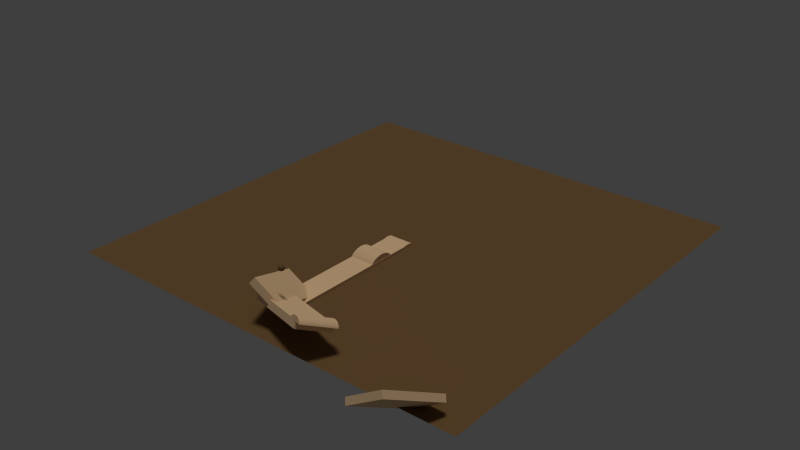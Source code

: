 # Source: testScene.blend  (saved by Blender 2.78.0; exported with 4.5.12 LTS)
import bpy
from mathutils import Matrix  # noqa: F401  (used for matrix-valued properties, if any)

bpy.ops.wm.read_factory_settings(use_empty=True)
scene = bpy.context.scene
scene.name = 'Scene'

# ---- collections
col_collection_1 = bpy.data.collections.new('Collection 1'); scene.collection.children.link(col_collection_1)

# ---- materials (node trees are filled in below, after node groups)
mat_material_005 = bpy.data.materials.new('Material.005')
mat_material_005.alpha_threshold = 0.0
mat_material_005.use_transparent_shadow = False
mat_material_005.preview_render_type = 'FLAT'
mat_material_005.diffuse_color = (0.1981, 0.1119, 0.04519, 1.0)
mat_material_005.roughness = 0.5
mat_material = bpy.data.materials.new('Material')
mat_material.alpha_threshold = 0.0
mat_material.use_transparent_shadow = False
mat_material.diffuse_color = (0.9301, 0.628, 0.357, 1.0)
mat_material.roughness = 0.5

# ---- material node trees

# ---- world
world_world = bpy.data.worlds.new('World'); scene.world = world_world
world_world.use_sun_shadow = False
world_world.sun_shadow_jitter_overblur = 0.0
world_world.cycles.sampling_method = 'MANUAL'

# ---- lights
light_sun = bpy.data.lights.new('Sun', 'SUN')
light_sun.transmission_factor = 0.0
light_sun.angle = 0.1993
light_sun.energy = 1.0
light_sun.shadow_buffer_clip_start = 0.5
light_sun.shadow_soft_size = 0.1
light_sun.shadow_cascade_max_distance = 1000.0

# ---- meshes
me_sphere = bpy.data.meshes.new('Sphere')
me_sphere.from_pydata([(0.0, -6.652e-08, -0.2041), (0.00777, 0.03906, 0.2002), (0.01524, 0.07662, 0.1886), (0.02213, 0.1112, 0.1697), (0.02816, 0.1416, 0.1443), (0.03311, 0.1665, 0.1134), (0.03679, 0.185, 0.07812), (0.03906, 0.1964, 0.03983), (0.03983, 0.2002, 1.541e-08), (0.03906, 0.1964, -0.03983), (0.03679, 0.185, -0.07812), (0.03311, 0.1665, -0.1134), (0.02816, 0.1416, -0.1443), (0.02213, 0.1112, -0.1697), (0.01524, 0.07662, -0.1886), (0.00777, 0.03906, -0.2002), (0.01524, 0.03679, 0.2002), (0.0299, 0.07217, 0.1886), (0.0434, 0.1048, 0.1697), (0.05524, 0.1334, 0.1443), (0.06496, 0.1568, 0.1134), (0.07217, 0.1742, 0.07812), (0.07662, 0.185, 0.03983), (0.07812, 0.1886, 1.541e-08), (0.07662, 0.185, -0.03983), (0.07217, 0.1742, -0.07812), (0.06496, 0.1568, -0.1134), (0.05524, 0.1334, -0.1443), (0.0434, 0.1048, -0.1697), (0.0299, 0.07217, -0.1886), (0.01524, 0.03679, -0.2002), (0.02213, 0.03311, 0.2002), (0.0434, 0.06496, 0.1886), (0.06301, 0.0943, 0.1697), (0.0802, 0.12, 0.1443), (0.0943, 0.1411, 0.1134), (0.1048, 0.1568, 0.07812), (0.1112, 0.1665, 0.03983), (0.1134, 0.1697, 1.541e-08), (0.1112, 0.1665, -0.03983), (0.1048, 0.1568, -0.07812), (0.0943, 0.1411, -0.1134), (0.0802, 0.12, -0.1443), (0.06301, 0.0943, -0.1697), (0.0434, 0.06496, -0.1886), (0.02213, 0.03311, -0.2002), (0.02816, 0.02816, 0.2002), (0.05524, 0.05524, 0.1886), (0.0802, 0.0802, 0.1697), (0.1021, 0.1021, 0.1443), (0.12, 0.12, 0.1134), (0.1334, 0.1334, 0.07812), (0.1416, 0.1416, 0.03983), (0.1443, 0.1443, 1.541e-08), (0.1416, 0.1416, -0.03983), (0.1334, 0.1334, -0.07812), (0.12, 0.12, -0.1134), (0.1021, 0.1021, -0.1443), (0.0802, 0.0802, -0.1697), (0.05524, 0.05524, -0.1886), (0.02816, 0.02816, -0.2002), (0.03311, 0.02213, 0.2002), (0.06496, 0.0434, 0.1886), (0.0943, 0.06301, 0.1697), (0.12, 0.0802, 0.1443), (0.1411, 0.0943, 0.1134), (0.1568, 0.1048, 0.07812), (0.1665, 0.1112, 0.03983), (0.1697, 0.1134, 1.541e-08), (0.1665, 0.1112, -0.03983), (0.1568, 0.1048, -0.07812), (0.1411, 0.0943, -0.1134), (0.12, 0.0802, -0.1443), (0.0943, 0.06301, -0.1697), (0.06496, 0.0434, -0.1886), (0.03311, 0.02213, -0.2002), (0.03679, 0.01524, 0.2002), (0.07218, 0.0299, 0.1886), (0.1048, 0.0434, 0.1697), (0.1334, 0.05524, 0.1443), (0.1568, 0.06496, 0.1134), (0.1742, 0.07217, 0.07812), (0.185, 0.07662, 0.03983), (0.1886, 0.07812, 1.541e-08), (0.185, 0.07662, -0.03983), (0.1742, 0.07217, -0.07812), (0.1568, 0.06496, -0.1134), (0.1334, 0.05524, -0.1443), (0.1048, 0.0434, -0.1697), (0.07217, 0.0299, -0.1886), (0.03679, 0.01524, -0.2002), (0.03906, 0.00777, 0.2002), (0.07662, 0.01524, 0.1886), (0.1112, 0.02213, 0.1697), (0.1416, 0.02816, 0.1443), (0.1665, 0.03311, 0.1134), (0.185, 0.03679, 0.07812), (0.1964, 0.03906, 0.03983), (0.2002, 0.03983, 1.541e-08), (0.1964, 0.03906, -0.03983), (0.185, 0.03679, -0.07812), (0.1665, 0.03311, -0.1134), (0.1416, 0.02816, -0.1443), (0.1112, 0.02213, -0.1697), (0.07662, 0.01524, -0.1886), (0.03906, 0.00777, -0.2002), (0.03983, -6.668e-08, 0.2002), (0.07812, -6.516e-08, 0.1886), (0.1134, -6.364e-08, 0.1697), (0.1443, -6.516e-08, 0.1443), (0.1697, -6.82e-08, 0.1134), (0.1886, -5.603e-08, 0.07812), (0.2002, -8.037e-08, 0.03983), (0.2041, -7.733e-08, 1.541e-08), (0.2002, -8.037e-08, -0.03983), (0.1886, -4.691e-08, -0.07812), (0.1697, -6.82e-08, -0.1134), (0.1443, -6.516e-08, -0.1443), (0.1134, -6.972e-08, -0.1697), (0.07812, -6.212e-08, -0.1886), (0.03983, -6.288e-08, -0.2002), (0.03906, -0.00777, 0.2002), (0.07662, -0.01524, 0.1886), (0.1112, -0.02213, 0.1697), (0.1416, -0.02816, 0.1443), (0.1665, -0.03311, 0.1134), (0.185, -0.03679, 0.07812), (0.1964, -0.03906, 0.03983), (0.2002, -0.03983, 1.541e-08), (0.1964, -0.03906, -0.03983), (0.185, -0.03679, -0.07812), (0.1665, -0.03311, -0.1134), (0.1416, -0.02816, -0.1443), (0.1112, -0.02213, -0.1697), (0.07662, -0.01524, -0.1886), (0.03906, -0.00777, -0.2002), (0.03679, -0.01524, 0.2002), (0.07218, -0.0299, 0.1886), (0.1048, -0.0434, 0.1697), (0.1334, -0.05524, 0.1443), (0.1568, -0.06496, 0.1134), (0.1742, -0.07218, 0.07812), (0.185, -0.07662, 0.03983), (0.1886, -0.07812, 1.541e-08), (0.185, -0.07662, -0.03983), (0.1742, -0.07218, -0.07812), (0.1568, -0.06496, -0.1134), (0.1334, -0.05524, -0.1443), (0.1048, -0.0434, -0.1697), (0.07217, -0.0299, -0.1886), (0.03679, -0.01524, -0.2002), (0.03311, -0.02213, 0.2002), (0.06496, -0.0434, 0.1886), (0.0943, -0.06301, 0.1697), (0.12, -0.0802, 0.1443), (0.1411, -0.0943, 0.1134), (0.1568, -0.1048, 0.07812), (0.1665, -0.1112, 0.03983), (0.1697, -0.1134, 1.541e-08), (0.1665, -0.1112, -0.03983), (0.1568, -0.1048, -0.07812), (0.1411, -0.0943, -0.1134), (0.12, -0.0802, -0.1443), (0.0943, -0.06301, -0.1697), (0.06496, -0.0434, -0.1886), (0.03311, -0.02213, -0.2002), (0.02816, -0.02816, 0.2002), (0.05524, -0.05524, 0.1886), (0.0802, -0.0802, 0.1697), (0.1021, -0.1021, 0.1443), (0.12, -0.12, 0.1134), (0.1334, -0.1334, 0.07812), (0.1416, -0.1416, 0.03983), (0.1443, -0.1444, 1.541e-08), (0.1416, -0.1416, -0.03983), (0.1334, -0.1334, -0.07812), (0.12, -0.12, -0.1134), (0.1021, -0.1021, -0.1443), (0.0802, -0.0802, -0.1697), (0.05524, -0.05524, -0.1886), (0.02816, -0.02816, -0.2002), (0.02213, -0.03311, 0.2002), (0.0434, -0.06496, 0.1886), (0.06301, -0.0943, 0.1697), (0.0802, -0.12, 0.1443), (0.0943, -0.1411, 0.1134), (0.1048, -0.1568, 0.07812), (0.1112, -0.1665, 0.03983), (0.1134, -0.1697, 1.541e-08), (0.1112, -0.1665, -0.03983), (0.1048, -0.1568, -0.07812), (0.0943, -0.1411, -0.1134), (0.0802, -0.12, -0.1443), (0.06301, -0.0943, -0.1697), (0.0434, -0.06496, -0.1886), (0.02213, -0.03311, -0.2002), (0.01524, -0.03679, 0.2002), (0.0299, -0.07218, 0.1886), (0.0434, -0.1048, 0.1697), (0.05524, -0.1334, 0.1443), (0.06496, -0.1568, 0.1134), (0.07217, -0.1742, 0.07812), (0.07662, -0.185, 0.03983), (0.07812, -0.1886, 1.541e-08), (0.07662, -0.185, -0.03983), (0.07217, -0.1742, -0.07812), (0.06496, -0.1568, -0.1134), (0.05524, -0.1334, -0.1443), (0.0434, -0.1048, -0.1697), (0.0299, -0.07218, -0.1886), (0.01524, -0.03679, -0.2002), (0.00777, -0.03906, 0.2002), (0.01524, -0.07662, 0.1886), (0.02213, -0.1112, 0.1697), (0.02816, -0.1416, 0.1443), (0.03311, -0.1665, 0.1134), (0.03679, -0.185, 0.07812), (0.03906, -0.1964, 0.03983), (0.03983, -0.2002, 1.541e-08), (0.03906, -0.1964, -0.03983), (0.03679, -0.185, -0.07812), (0.03311, -0.1665, -0.1134), (0.02816, -0.1416, -0.1443), (0.02213, -0.1112, -0.1697), (0.01524, -0.07662, -0.1886), (0.00777, -0.03906, -0.2002), (-1.472e-09, -0.03983, 0.2002), (8.414e-09, -0.07812, 0.1886), (5.372e-09, -0.1134, 0.1697), (-5.275e-09, -0.1443, 0.1443), (-1.744e-08, -0.1697, 0.1134), (1.298e-08, -0.1886, 0.07812), (-1.744e-08, -0.2002, 0.03983), (-2.048e-08, -0.2041, 1.541e-08), (-1.744e-08, -0.2002, -0.03983), (1.298e-08, -0.1886, -0.07812), (-1.744e-08, -0.1697, -0.1134), (-5.275e-09, -0.1443, -0.1443), (-2.233e-09, -0.1134, -0.1697), (8.092e-10, -0.07812, -0.1886), (8.092e-10, -0.03983, -0.2002), (-0.00777, -0.03906, 0.2002), (-0.01524, -0.07662, 0.1886), (-0.02213, -0.1112, 0.1697), (-0.02816, -0.1416, 0.1443), (-0.03311, -0.1665, 0.1134), (-0.03679, -0.185, 0.07812), (-0.03906, -0.1964, 0.03983), (-0.03983, -0.2002, 1.541e-08), (-0.03906, -0.1964, -0.03983), (-0.03679, -0.185, -0.07812), (-0.03311, -0.1665, -0.1134), (-0.02816, -0.1416, -0.1443), (-0.02213, -0.1112, -0.1697), (-0.01524, -0.07662, -0.1886), (-0.00777, -0.03906, -0.2002), (-2.546e-08, -1.28e-07, 0.2041), (-0.01524, -0.03679, 0.2002), (-0.0299, -0.07218, 0.1886), (-0.0434, -0.1048, 0.1697), (-0.05524, -0.1334, 0.1443), (-0.06496, -0.1568, 0.1134), (-0.07217, -0.1742, 0.07812), (-0.07662, -0.185, 0.03983), (-0.07812, -0.1886, 1.541e-08), (-0.07662, -0.185, -0.03983), (-0.07217, -0.1742, -0.07812), (-0.06496, -0.1568, -0.1134), (-0.05524, -0.1334, -0.1443), (-0.0434, -0.1048, -0.1697), (-0.0299, -0.07218, -0.1886), (-0.01524, -0.03679, -0.2002), (-0.02213, -0.03311, 0.2002), (-0.0434, -0.06496, 0.1886), (-0.06301, -0.0943, 0.1697), (-0.0802, -0.12, 0.1443), (-0.0943, -0.1411, 0.1134), (-0.1048, -0.1568, 0.07812), (-0.1112, -0.1665, 0.03983), (-0.1134, -0.1697, 1.541e-08), (-0.1112, -0.1665, -0.03983), (-0.1048, -0.1568, -0.07812), (-0.0943, -0.1411, -0.1134), (-0.0802, -0.12, -0.1443), (-0.06301, -0.0943, -0.1697), (-0.0434, -0.06496, -0.1886), (-0.02213, -0.03311, -0.2002), (-0.02816, -0.02816, 0.2002), (-0.05524, -0.05524, 0.1886), (-0.0802, -0.0802, 0.1697), (-0.1021, -0.1021, 0.1443), (-0.12, -0.12, 0.1134), (-0.1334, -0.1334, 0.07812), (-0.1416, -0.1416, 0.03983), (-0.1443, -0.1443, 1.541e-08), (-0.1416, -0.1416, -0.03983), (-0.1334, -0.1334, -0.07812), (-0.12, -0.12, -0.1134), (-0.1021, -0.1021, -0.1443), (-0.0802, -0.0802, -0.1697), (-0.05524, -0.05524, -0.1886), (-0.02816, -0.02816, -0.2002), (-0.03311, -0.02213, 0.2002), (-0.06496, -0.0434, 0.1886), (-0.0943, -0.06301, 0.1697), (-0.12, -0.0802, 0.1443), (-0.1411, -0.0943, 0.1134), (-0.1568, -0.1048, 0.07812), (-0.1665, -0.1112, 0.03983), (-0.1697, -0.1134, 1.541e-08), (-0.1665, -0.1112, -0.03983), (-0.1568, -0.1048, -0.07812), (-0.1411, -0.0943, -0.1134), (-0.12, -0.0802, -0.1443), (-0.0943, -0.06301, -0.1697), (-0.06496, -0.0434, -0.1886), (-0.03311, -0.02213, -0.2002), (-0.03679, -0.01524, 0.2002), (-0.07217, -0.0299, 0.1886), (-0.1048, -0.0434, 0.1697), (-0.1334, -0.05524, 0.1443), (-0.1568, -0.06496, 0.1134), (-0.1742, -0.07218, 0.07812), (-0.185, -0.07662, 0.03983), (-0.1886, -0.07812, 1.541e-08), (-0.185, -0.07662, -0.03983), (-0.1742, -0.07218, -0.07812), (-0.1568, -0.06496, -0.1134), (-0.1334, -0.05524, -0.1443), (-0.1048, -0.0434, -0.1697), (-0.07217, -0.0299, -0.1886), (-0.03679, -0.01524, -0.2002), (-0.03906, -0.00777, 0.2002), (-0.07662, -0.01524, 0.1886), (-0.1112, -0.02213, 0.1697), (-0.1416, -0.02816, 0.1443), (-0.1665, -0.03311, 0.1134), (-0.185, -0.03679, 0.07812), (-0.1964, -0.03906, 0.03983), (-0.2002, -0.03983, 1.541e-08), (-0.1964, -0.03906, -0.03983), (-0.185, -0.03679, -0.07812), (-0.1665, -0.03311, -0.1134), (-0.1416, -0.02816, -0.1443), (-0.1112, -0.02213, -0.1697), (-0.07662, -0.01524, -0.1886), (-0.03906, -0.00777, -0.2002), (-0.03983, -6.364e-08, 0.2002), (-0.07812, -5.755e-08, 0.1886), (-0.1134, -5.755e-08, 0.1697), (-0.1443, -3.778e-08, 0.1443), (-0.1697, -2.866e-08, 0.1134), (-0.1886, -6.516e-08, 0.07812), (-0.2002, -1.953e-08, 0.03983), (-0.2041, -2.866e-08, 1.541e-08), (-0.2002, -1.953e-08, -0.03983), (-0.1886, -6.516e-08, -0.07812), (-0.1697, -2.866e-08, -0.1134), (-0.1443, -3.778e-08, -0.1443), (-0.1134, -5.299e-08, -0.1697), (-0.07812, -5.147e-08, -0.1886), (-0.03983, -6.44e-08, -0.2002), (-0.03906, 0.00777, 0.2002), (-0.07662, 0.01524, 0.1886), (-0.1112, 0.02213, 0.1697), (-0.1416, 0.02816, 0.1443), (-0.1665, 0.03311, 0.1134), (-0.185, 0.03679, 0.07812), (-0.1964, 0.03906, 0.03983), (-0.2002, 0.03983, 1.541e-08), (-0.1964, 0.03906, -0.03983), (-0.185, 0.03679, -0.07812), (-0.1665, 0.03311, -0.1134), (-0.1416, 0.02816, -0.1443), (-0.1112, 0.02213, -0.1697), (-0.07662, 0.01524, -0.1886), (-0.03906, 0.00777, -0.2002), (-0.03679, 0.01524, 0.2002), (-0.07217, 0.0299, 0.1886), (-0.1048, 0.0434, 0.1697), (-0.1334, 0.05524, 0.1443), (-0.1568, 0.06496, 0.1134), (-0.1742, 0.07217, 0.07812), (-0.185, 0.07662, 0.03983), (-0.1886, 0.07812, 1.541e-08), (-0.185, 0.07662, -0.03983), (-0.1742, 0.07217, -0.07812), (-0.1568, 0.06496, -0.1134), (-0.1334, 0.05524, -0.1443), (-0.1048, 0.0434, -0.1697), (-0.07217, 0.0299, -0.1886), (-0.03679, 0.01524, -0.2002), (-0.03311, 0.02213, 0.2002), (-0.06496, 0.0434, 0.1886), (-0.0943, 0.06301, 0.1697), (-0.12, 0.0802, 0.1443), (-0.1411, 0.0943, 0.1134), (-0.1568, 0.1048, 0.07812), (-0.1665, 0.1112, 0.03983), (-0.1697, 0.1134, 1.541e-08), (-0.1665, 0.1112, -0.03983), (-0.1568, 0.1048, -0.07812), (-0.1411, 0.0943, -0.1134), (-0.12, 0.0802, -0.1443), (-0.0943, 0.06301, -0.1697), (-0.06496, 0.0434, -0.1886), (-0.03311, 0.02213, -0.2002), (-0.02816, 0.02816, 0.2002), (-0.05524, 0.05524, 0.1886), (-0.0802, 0.0802, 0.1697), (-0.1021, 0.1021, 0.1443), (-0.12, 0.12, 0.1134), (-0.1334, 0.1334, 0.07812), (-0.1416, 0.1416, 0.03983), (-0.1443, 0.1443, 1.541e-08), (-0.1416, 0.1416, -0.03983), (-0.1334, 0.1334, -0.07812), (-0.12, 0.12, -0.1134), (-0.1021, 0.1021, -0.1443), (-0.0802, 0.0802, -0.1697), (-0.05524, 0.05524, -0.1886), (-0.02816, 0.02816, -0.2002), (-0.02213, 0.03311, 0.2002), (-0.0434, 0.06496, 0.1886), (-0.06301, 0.0943, 0.1697), (-0.0802, 0.12, 0.1443), (-0.0943, 0.1411, 0.1134), (-0.1048, 0.1568, 0.07812), (-0.1112, 0.1665, 0.03983), (-0.1134, 0.1697, 1.541e-08), (-0.1112, 0.1665, -0.03983), (-0.1048, 0.1568, -0.07812), (-0.0943, 0.1411, -0.1134), (-0.0802, 0.12, -0.1443), (-0.06301, 0.0943, -0.1697), (-0.0434, 0.06496, -0.1886), (-0.02213, 0.03311, -0.2002), (-0.01524, 0.03679, 0.2002), (-0.0299, 0.07217, 0.1886), (-0.0434, 0.1048, 0.1697), (-0.05524, 0.1334, 0.1443), (-0.06496, 0.1568, 0.1134), (-0.07217, 0.1742, 0.07812), (-0.07662, 0.185, 0.03983), (-0.07812, 0.1886, 1.541e-08), (-0.07662, 0.185, -0.03983), (-0.07217, 0.1742, -0.07812), (-0.06496, 0.1568, -0.1134), (-0.05524, 0.1334, -0.1443), (-0.0434, 0.1048, -0.1697), (-0.0299, 0.07217, -0.1886), (-0.01524, 0.03679, -0.2002), (-0.00777, 0.03906, 0.2002), (-0.01524, 0.07662, 0.1886), (-0.02213, 0.1112, 0.1697), (-0.02816, 0.1416, 0.1443), (-0.03311, 0.1665, 0.1134), (-0.03679, 0.185, 0.07812), (-0.03906, 0.1964, 0.03983), (-0.03983, 0.2002, 1.541e-08), (-0.03906, 0.1964, -0.03983), (-0.03679, 0.185, -0.07812), (-0.03311, 0.1665, -0.1134), (-0.02816, 0.1416, -0.1443), (-0.02213, 0.1112, -0.1697), (-0.01524, 0.07662, -0.1886), (-0.00777, 0.03906, -0.2002), (7.654e-09, 0.03983, 0.2002), (1.602e-08, 0.07812, 0.1886), (2.21e-08, 0.1134, 0.1697), (3.123e-08, 0.1443, 0.1443), (5.556e-08, 0.1697, 0.1134), (1.298e-08, 0.1886, 0.07812), (5.252e-08, 0.2002, 0.03983), (5.556e-08, 0.2041, 1.541e-08), (5.252e-08, 0.2002, -0.03983), (1.298e-08, 0.1886, -0.07812), (5.556e-08, 0.1697, -0.1134), (3.123e-08, 0.1443, -0.1443), (2.514e-08, 0.1134, -0.1697), (1.602e-08, 0.07812, -0.1886), (3.091e-09, 0.03983, -0.2002)], [], [(0, 481, 15), (475, 474, 8, 9), (468, 467, 1, 2), (476, 475, 9, 10), (469, 468, 2, 3), (477, 476, 10, 11), (470, 469, 3, 4), (478, 477, 11, 12), (471, 470, 4, 5), (479, 478, 12, 13), (472, 471, 5, 6), (480, 479, 13, 14), (473, 472, 6, 7), (481, 480, 14, 15), (474, 473, 7, 8), (467, 256, 1), (15, 14, 29, 30), (8, 7, 22, 23), (1, 256, 16), (0, 15, 30), (9, 8, 23, 24), (2, 1, 16, 17), (10, 9, 24, 25), (3, 2, 17, 18), (11, 10, 25, 26), (4, 3, 18, 19), (12, 11, 26, 27), (5, 4, 19, 20), (13, 12, 27, 28), (6, 5, 20, 21), (14, 13, 28, 29), (7, 6, 21, 22), (19, 18, 33, 34), (27, 26, 41, 42), (20, 19, 34, 35), (28, 27, 42, 43), (21, 20, 35, 36), (29, 28, 43, 44), (22, 21, 36, 37), (30, 29, 44, 45), (23, 22, 37, 38), (16, 256, 31), (0, 30, 45), (24, 23, 38, 39), (17, 16, 31, 32), (25, 24, 39, 40), (18, 17, 32, 33), (26, 25, 40, 41), (38, 37, 52, 53), (31, 256, 46), (0, 45, 60), (39, 38, 53, 54), (32, 31, 46, 47), (40, 39, 54, 55), (33, 32, 47, 48), (41, 40, 55, 56), (34, 33, 48, 49), (42, 41, 56, 57), (35, 34, 49, 50), (43, 42, 57, 58), (36, 35, 50, 51), (44, 43, 58, 59), (37, 36, 51, 52), (45, 44, 59, 60), (57, 56, 71, 72), (50, 49, 64, 65), (58, 57, 72, 73), (51, 50, 65, 66), (59, 58, 73, 74), (52, 51, 66, 67), (60, 59, 74, 75), (53, 52, 67, 68), (46, 256, 61), (0, 60, 75), (54, 53, 68, 69), (47, 46, 61, 62), (55, 54, 69, 70), (48, 47, 62, 63), (56, 55, 70, 71), (49, 48, 63, 64), (0, 75, 90), (69, 68, 83, 84), (62, 61, 76, 77), (70, 69, 84, 85), (63, 62, 77, 78), (71, 70, 85, 86), (64, 63, 78, 79), (72, 71, 86, 87), (65, 64, 79, 80), (73, 72, 87, 88), (66, 65, 80, 81), (74, 73, 88, 89), (67, 66, 81, 82), (75, 74, 89, 90), (68, 67, 82, 83), (61, 256, 76), (88, 87, 102, 103), (81, 80, 95, 96), (89, 88, 103, 104), (82, 81, 96, 97), (90, 89, 104, 105), (83, 82, 97, 98), (76, 256, 91), (0, 90, 105), (84, 83, 98, 99), (77, 76, 91, 92), (85, 84, 99, 100), (78, 77, 92, 93), (86, 85, 100, 101), (79, 78, 93, 94), (87, 86, 101, 102), (80, 79, 94, 95), (92, 91, 106, 107), (100, 99, 114, 115), (93, 92, 107, 108), (101, 100, 115, 116), (94, 93, 108, 109), (102, 101, 116, 117), (95, 94, 109, 110), (103, 102, 117, 118), (96, 95, 110, 111), (104, 103, 118, 119), (97, 96, 111, 112), (105, 104, 119, 120), (98, 97, 112, 113), (91, 256, 106), (0, 105, 120), (99, 98, 113, 114), (111, 110, 125, 126), (119, 118, 133, 134), (112, 111, 126, 127), (120, 119, 134, 135), (113, 112, 127, 128), (106, 256, 121), (0, 120, 135), (114, 113, 128, 129), (107, 106, 121, 122), (115, 114, 129, 130), (108, 107, 122, 123), (116, 115, 130, 131), (109, 108, 123, 124), (117, 116, 131, 132), (110, 109, 124, 125), (118, 117, 132, 133), (130, 129, 144, 145), (123, 122, 137, 138), (131, 130, 145, 146), (124, 123, 138, 139), (132, 131, 146, 147), (125, 124, 139, 140), (133, 132, 147, 148), (126, 125, 140, 141), (134, 133, 148, 149), (127, 126, 141, 142), (135, 134, 149, 150), (128, 127, 142, 143), (121, 256, 136), (0, 135, 150), (129, 128, 143, 144), (122, 121, 136, 137), (149, 148, 163, 164), (142, 141, 156, 157), (150, 149, 164, 165), (143, 142, 157, 158), (136, 256, 151), (0, 150, 165), (144, 143, 158, 159), (137, 136, 151, 152), (145, 144, 159, 160), (138, 137, 152, 153), (146, 145, 160, 161), (139, 138, 153, 154), (147, 146, 161, 162), (140, 139, 154, 155), (148, 147, 162, 163), (141, 140, 155, 156), (153, 152, 167, 168), (161, 160, 175, 176), (154, 153, 168, 169), (162, 161, 176, 177), (155, 154, 169, 170), (163, 162, 177, 178), (156, 155, 170, 171), (164, 163, 178, 179), (157, 156, 171, 172), (165, 164, 179, 180), (158, 157, 172, 173), (151, 256, 166), (0, 165, 180), (159, 158, 173, 174), (152, 151, 166, 167), (160, 159, 174, 175), (172, 171, 186, 187), (180, 179, 194, 195), (173, 172, 187, 188), (166, 256, 181), (0, 180, 195), (174, 173, 188, 189), (167, 166, 181, 182), (175, 174, 189, 190), (168, 167, 182, 183), (176, 175, 190, 191), (169, 168, 183, 184), (177, 176, 191, 192), (170, 169, 184, 185), (178, 177, 192, 193), (171, 170, 185, 186), (179, 178, 193, 194), (191, 190, 205, 206), (184, 183, 198, 199), (192, 191, 206, 207), (185, 184, 199, 200), (193, 192, 207, 208), (186, 185, 200, 201), (194, 193, 208, 209), (187, 186, 201, 202), (195, 194, 209, 210), (188, 187, 202, 203), (181, 256, 196), (0, 195, 210), (189, 188, 203, 204), (182, 181, 196, 197), (190, 189, 204, 205), (183, 182, 197, 198), (210, 209, 224, 225), (203, 202, 217, 218), (196, 256, 211), (0, 210, 225), (204, 203, 218, 219), (197, 196, 211, 212), (205, 204, 219, 220), (198, 197, 212, 213), (206, 205, 220, 221), (199, 198, 213, 214), (207, 206, 221, 222), (200, 199, 214, 215), (208, 207, 222, 223), (201, 200, 215, 216), (209, 208, 223, 224), (202, 201, 216, 217), (222, 221, 236, 237), (215, 214, 229, 230), (223, 222, 237, 238), (216, 215, 230, 231), (224, 223, 238, 239), (217, 216, 231, 232), (225, 224, 239, 240), (218, 217, 232, 233), (211, 256, 226), (0, 225, 240), (219, 218, 233, 234), (212, 211, 226, 227), (220, 219, 234, 235), (213, 212, 227, 228), (221, 220, 235, 236), (214, 213, 228, 229), (226, 256, 241), (0, 240, 255), (234, 233, 248, 249), (227, 226, 241, 242), (235, 234, 249, 250), (228, 227, 242, 243), (236, 235, 250, 251), (229, 228, 243, 244), (237, 236, 251, 252), (230, 229, 244, 245), (238, 237, 252, 253), (231, 230, 245, 246), (239, 238, 253, 254), (232, 231, 246, 247), (240, 239, 254, 255), (233, 232, 247, 248), (245, 244, 260, 261), (253, 252, 268, 269), (246, 245, 261, 262), (254, 253, 269, 270), (247, 246, 262, 263), (255, 254, 270, 271), (248, 247, 263, 264), (241, 256, 257), (0, 255, 271), (249, 248, 264, 265), (242, 241, 257, 258), (250, 249, 265, 266), (243, 242, 258, 259), (251, 250, 266, 267), (244, 243, 259, 260), (252, 251, 267, 268), (265, 264, 279, 280), (258, 257, 272, 273), (266, 265, 280, 281), (259, 258, 273, 274), (267, 266, 281, 282), (260, 259, 274, 275), (268, 267, 282, 283), (261, 260, 275, 276), (269, 268, 283, 284), (262, 261, 276, 277), (270, 269, 284, 285), (263, 262, 277, 278), (271, 270, 285, 286), (264, 263, 278, 279), (257, 256, 272), (0, 271, 286), (284, 283, 298, 299), (277, 276, 291, 292), (285, 284, 299, 300), (278, 277, 292, 293), (286, 285, 300, 301), (279, 278, 293, 294), (272, 256, 287), (0, 286, 301), (280, 279, 294, 295), (273, 272, 287, 288), (281, 280, 295, 296), (274, 273, 288, 289), (282, 281, 296, 297), (275, 274, 289, 290), (283, 282, 297, 298), (276, 275, 290, 291), (288, 287, 302, 303), (296, 295, 310, 311), (289, 288, 303, 304), (297, 296, 311, 312), (290, 289, 304, 305), (298, 297, 312, 313), (291, 290, 305, 306), (299, 298, 313, 314), (292, 291, 306, 307), (300, 299, 314, 315), (293, 292, 307, 308), (301, 300, 315, 316), (294, 293, 308, 309), (287, 256, 302), (0, 301, 316), (295, 294, 309, 310), (307, 306, 321, 322), (315, 314, 329, 330), (308, 307, 322, 323), (316, 315, 330, 331), (309, 308, 323, 324), (302, 256, 317), (0, 316, 331), (310, 309, 324, 325), (303, 302, 317, 318), (311, 310, 325, 326), (304, 303, 318, 319), (312, 311, 326, 327), (305, 304, 319, 320), (313, 312, 327, 328), (306, 305, 320, 321), (314, 313, 328, 329), (326, 325, 340, 341), (319, 318, 333, 334), (327, 326, 341, 342), (320, 319, 334, 335), (328, 327, 342, 343), (321, 320, 335, 336), (329, 328, 343, 344), (322, 321, 336, 337), (330, 329, 344, 345), (323, 322, 337, 338), (331, 330, 345, 346), (324, 323, 338, 339), (317, 256, 332), (0, 331, 346), (325, 324, 339, 340), (318, 317, 332, 333), (345, 344, 359, 360), (338, 337, 352, 353), (346, 345, 360, 361), (339, 338, 353, 354), (332, 256, 347), (0, 346, 361), (340, 339, 354, 355), (333, 332, 347, 348), (341, 340, 355, 356), (334, 333, 348, 349), (342, 341, 356, 357), (335, 334, 349, 350), (343, 342, 357, 358), (336, 335, 350, 351), (344, 343, 358, 359), (337, 336, 351, 352), (357, 356, 371, 372), (350, 349, 364, 365), (358, 357, 372, 373), (351, 350, 365, 366), (359, 358, 373, 374), (352, 351, 366, 367), (360, 359, 374, 375), (353, 352, 367, 368), (361, 360, 375, 376), (354, 353, 368, 369), (347, 256, 362), (0, 361, 376), (355, 354, 369, 370), (348, 347, 362, 363), (356, 355, 370, 371), (349, 348, 363, 364), (376, 375, 390, 391), (369, 368, 383, 384), (362, 256, 377), (0, 376, 391), (370, 369, 384, 385), (363, 362, 377, 378), (371, 370, 385, 386), (364, 363, 378, 379), (372, 371, 386, 387), (365, 364, 379, 380), (373, 372, 387, 388), (366, 365, 380, 381), (374, 373, 388, 389), (367, 366, 381, 382), (375, 374, 389, 390), (368, 367, 382, 383), (380, 379, 394, 395), (388, 387, 402, 403), (381, 380, 395, 396), (389, 388, 403, 404), (382, 381, 396, 397), (390, 389, 404, 405), (383, 382, 397, 398), (391, 390, 405, 406), (384, 383, 398, 399), (377, 256, 392), (0, 391, 406), (385, 384, 399, 400), (378, 377, 392, 393), (386, 385, 400, 401), (379, 378, 393, 394), (387, 386, 401, 402), (399, 398, 413, 414), (392, 256, 407), (0, 406, 421), (400, 399, 414, 415), (393, 392, 407, 408), (401, 400, 415, 416), (394, 393, 408, 409), (402, 401, 416, 417), (395, 394, 409, 410), (403, 402, 417, 418), (396, 395, 410, 411), (404, 403, 418, 419), (397, 396, 411, 412), (405, 404, 419, 420), (398, 397, 412, 413), (406, 405, 420, 421), (418, 417, 432, 433), (411, 410, 425, 426), (419, 418, 433, 434), (412, 411, 426, 427), (420, 419, 434, 435), (413, 412, 427, 428), (421, 420, 435, 436), (414, 413, 428, 429), (407, 256, 422), (0, 421, 436), (415, 414, 429, 430), (408, 407, 422, 423), (416, 415, 430, 431), (409, 408, 423, 424), (417, 416, 431, 432), (410, 409, 424, 425), (422, 256, 437), (0, 436, 451), (430, 429, 444, 445), (423, 422, 437, 438), (431, 430, 445, 446), (424, 423, 438, 439), (432, 431, 446, 447), (425, 424, 439, 440), (433, 432, 447, 448), (426, 425, 440, 441), (434, 433, 448, 449), (427, 426, 441, 442), (435, 434, 449, 450), (428, 427, 442, 443), (436, 435, 450, 451), (429, 428, 443, 444), (441, 440, 455, 456), (449, 448, 463, 464), (442, 441, 456, 457), (450, 449, 464, 465), (443, 442, 457, 458), (451, 450, 465, 466), (444, 443, 458, 459), (437, 256, 452), (0, 451, 466), (445, 444, 459, 460), (438, 437, 452, 453), (446, 445, 460, 461), (439, 438, 453, 454), (447, 446, 461, 462), (440, 439, 454, 455), (448, 447, 462, 463), (460, 459, 474, 475), (453, 452, 467, 468), (461, 460, 475, 476), (454, 453, 468, 469), (462, 461, 476, 477), (455, 454, 469, 470), (463, 462, 477, 478), (456, 455, 470, 471), (464, 463, 478, 479), (457, 456, 471, 472), (465, 464, 479, 480), (458, 457, 472, 473), (466, 465, 480, 481), (459, 458, 473, 474), (452, 256, 467), (0, 466, 481)])
me_sphere.materials.append(mat_material_005)
me_sphere.use_remesh_preserve_volume = False
me_sphere.use_remesh_preserve_attributes = False
me_sphere.use_mirror_vertex_groups = False
me_sphere.update()
me_bump3_moel = bpy.data.meshes.new('bump3_moel')
me_bump3_moel.from_pydata([(-1.207, -0.008105, 0.4232), (1.207, -0.008105, 0.4232), (-1.207, 0.1165, 0.4202), (1.207, 0.1165, 0.4202), (-1.207, 0.2367, 0.401), (1.207, 0.2367, 0.401), (-1.207, 0.3477, 0.3663), (1.207, 0.3477, 0.3663), (-1.207, 0.4454, 0.3176), (1.207, 0.4454, 0.3176), (-1.207, 0.526, 0.2567), (1.207, 0.526, 0.2567), (-1.207, 0.5864, 0.186), (1.207, 0.5864, 0.186), (-1.207, 0.6242, 0.1081), (1.207, 0.6242, 0.1081), (-1.207, -0.5926, 0.1379), (1.207, -0.5926, 0.1379), (-1.207, -0.535, 0.2135), (1.207, -0.535, 0.2135), (-1.207, -0.4569, 0.2809), (1.207, -0.4569, 0.2809), (-1.207, -0.3612, 0.3375), (1.207, -0.3612, 0.3375), (-1.207, -0.2517, 0.3811), (1.207, -0.2517, 0.3811), (-1.207, -0.1324, 0.41), (1.207, -0.1324, 0.41), (-1.207, 0.632, 0.06167), (1.207, 0.634, 0.05), (-1.207, -0.6215, 0.07065), (1.207, -0.6265, 0.05903)], [], [(0, 1, 3, 2), (2, 3, 5, 4), (4, 5, 7, 6), (6, 7, 9, 8), (8, 9, 11, 10), (10, 11, 13, 12), (12, 13, 15, 14), (30, 28, 29, 31), (30, 31, 17, 16), (16, 17, 19, 18), (18, 19, 21, 20), (20, 21, 23, 22), (22, 23, 25, 24), (24, 25, 27, 26), (26, 27, 1, 0), (3, 1, 27, 25, 23, 21, 19, 17, 31, 29, 15, 13, 11, 9, 7, 5), (14, 15, 29, 28), (0, 2, 4, 6, 8, 10, 12, 14, 28, 30, 16, 18, 20, 22, 24, 26)])
me_bump3_moel.materials.append(mat_material)
me_bump3_moel.use_remesh_preserve_volume = False
me_bump3_moel.use_remesh_preserve_attributes = False
me_bump3_moel.use_mirror_vertex_groups = False
me_bump3_moel.update()
me_wall3_model = bpy.data.meshes.new('wall3_model')
me_wall3_model.from_pydata([(-1.47, -2.096, -0.2301), (-1.47, -2.096, 0.2301), (-1.47, 2.096, -0.2301), (-1.47, 2.096, 0.2301), (1.47, -2.096, -0.2301), (1.47, -2.096, 0.2301), (1.47, 2.096, -0.2301), (1.47, 2.096, 0.2301)], [], [(0, 1, 3, 2), (2, 3, 7, 6), (6, 7, 5, 4), (4, 5, 1, 0), (2, 6, 4, 0), (7, 3, 1, 5)])
me_wall3_model.materials.append(mat_material)
me_wall3_model.use_remesh_preserve_volume = False
me_wall3_model.use_remesh_preserve_attributes = False
me_wall3_model.use_mirror_vertex_groups = False
me_wall3_model.update()
me_wall2_model = bpy.data.meshes.new('wall2_model')
me_wall2_model.from_pydata([(-2.615, -1.207, -0.2435), (-2.615, -1.207, 0.2435), (-2.615, 1.207, -0.2435), (-2.615, 1.207, 0.2435), (2.615, -1.207, -0.2435), (2.615, -1.207, 0.2435), (2.615, 1.207, -0.2435), (2.615, 1.207, 0.2435)], [], [(0, 1, 3, 2), (2, 3, 7, 6), (6, 7, 5, 4), (4, 5, 1, 0), (2, 6, 4, 0), (7, 3, 1, 5)])
me_wall2_model.materials.append(mat_material)
me_wall2_model.use_remesh_preserve_volume = False
me_wall2_model.use_remesh_preserve_attributes = False
me_wall2_model.use_mirror_vertex_groups = False
me_wall2_model.update()
me_wall_model = bpy.data.meshes.new('wall_model')
me_wall_model.from_pydata([(-2.615, -1.138, -0.2435), (-2.615, -1.138, 0.2435), (-2.615, 1.138, -0.2435), (-2.615, 1.138, 0.2435), (2.615, -1.138, -0.2435), (2.615, -1.138, 0.2435), (2.615, 1.138, -0.2435), (2.615, 1.138, 0.2435)], [], [(0, 1, 3, 2), (2, 3, 7, 6), (6, 7, 5, 4), (4, 5, 1, 0), (2, 6, 4, 0), (7, 3, 1, 5)])
me_wall_model.materials.append(mat_material)
me_wall_model.use_remesh_preserve_volume = False
me_wall_model.use_remesh_preserve_attributes = False
me_wall_model.use_mirror_vertex_groups = False
me_wall_model.update()
me_bump2_model = bpy.data.meshes.new('bump2_model')
me_bump2_model.from_pydata([(-0.8712, -0.01351, 0.8139), (0.8712, -0.01351, 0.8139), (-0.8712, 0.1942, 0.808), (0.8712, 0.1942, 0.808), (-0.8712, 0.3945, 0.7711), (0.8712, 0.3945, 0.7711), (-0.8712, 0.5796, 0.7045), (0.8712, 0.5796, 0.7045), (-0.8712, 0.7424, 0.6109), (0.8712, 0.7424, 0.6109), (-0.8712, 0.8767, 0.4937), (0.8712, 0.8767, 0.4937), (-0.8712, 0.9773, 0.3576), (0.8712, 0.9773, 0.3576), (-0.8712, 1.04, 0.2078), (0.8712, 1.04, 0.2078), (-0.8712, -0.9876, 0.2653), (0.8712, -0.9876, 0.2653), (-0.8712, -0.8917, 0.4106), (0.8712, -0.8917, 0.4106), (-0.8712, -0.7615, 0.5402), (0.8712, -0.7615, 0.5402), (-0.8712, -0.602, 0.649), (0.8712, -0.602, 0.649), (-0.8712, -0.4194, 0.7328), (0.8712, -0.4194, 0.7328), (-0.8712, -0.2207, 0.7885), (0.8712, -0.2207, 0.7885), (-0.8712, 1.053, 0.1186), (0.8712, 1.057, 0.09615), (-0.8712, -1.036, 0.1359), (0.8712, -1.044, 0.1135)], [], [(0, 1, 3, 2), (2, 3, 5, 4), (4, 5, 7, 6), (6, 7, 9, 8), (8, 9, 11, 10), (10, 11, 13, 12), (12, 13, 15, 14), (30, 28, 29, 31), (30, 31, 17, 16), (16, 17, 19, 18), (18, 19, 21, 20), (20, 21, 23, 22), (22, 23, 25, 24), (24, 25, 27, 26), (26, 27, 1, 0), (3, 1, 27, 25, 23, 21, 19, 17, 31, 29, 15, 13, 11, 9, 7, 5), (14, 15, 29, 28), (0, 2, 4, 6, 8, 10, 12, 14, 28, 30, 16, 18, 20, 22, 24, 26)])
me_bump2_model.materials.append(mat_material)
me_bump2_model.use_remesh_preserve_volume = False
me_bump2_model.use_remesh_preserve_attributes = False
me_bump2_model.use_mirror_vertex_groups = False
me_bump2_model.update()
me_bump_model = bpy.data.meshes.new('bump_model')
me_bump_model.from_pydata([(-0.8712, -0.007186, 0.2573), (0.8712, -0.007186, 0.2573), (-0.8712, 0.1033, 0.2554), (0.8712, 0.1033, 0.2554), (-0.8712, 0.2098, 0.2437), (0.8712, 0.2098, 0.2437), (-0.8712, 0.3083, 0.2227), (0.8712, 0.3083, 0.2227), (-0.8712, 0.3949, 0.1931), (0.8712, 0.3949, 0.1931), (-0.8712, 0.4663, 0.1561), (0.8712, 0.4663, 0.1561), (-0.8712, 0.5198, 0.113), (0.8712, 0.5198, 0.113), (-0.8712, 0.5534, 0.06568), (0.8712, 0.5534, 0.06568), (-0.8712, -0.5253, 0.08385), (0.8712, -0.5253, 0.08385), (-0.8712, -0.4743, 0.1298), (0.8712, -0.4743, 0.1298), (-0.8712, -0.405, 0.1707), (0.8712, -0.405, 0.1707), (-0.8712, -0.3202, 0.2051), (0.8712, -0.3202, 0.2051), (-0.8712, -0.2231, 0.2316), (0.8712, -0.2231, 0.2316), (-0.8712, -0.1174, 0.2492), (0.8712, -0.1174, 0.2492), (-0.8712, 0.5603, 0.03748), (0.8712, 0.562, 0.03039), (-0.8712, -0.551, 0.04294), (0.8712, -0.5554, 0.03588)], [], [(0, 1, 3, 2), (2, 3, 5, 4), (4, 5, 7, 6), (6, 7, 9, 8), (8, 9, 11, 10), (10, 11, 13, 12), (12, 13, 15, 14), (30, 28, 29, 31), (30, 31, 17, 16), (16, 17, 19, 18), (18, 19, 21, 20), (20, 21, 23, 22), (22, 23, 25, 24), (24, 25, 27, 26), (26, 27, 1, 0), (3, 1, 27, 25, 23, 21, 19, 17, 31, 29, 15, 13, 11, 9, 7, 5), (14, 15, 29, 28), (0, 2, 4, 6, 8, 10, 12, 14, 28, 30, 16, 18, 20, 22, 24, 26)])
me_bump_model.materials.append(mat_material)
me_bump_model.use_remesh_preserve_volume = False
me_bump_model.use_remesh_preserve_attributes = False
me_bump_model.use_mirror_vertex_groups = False
me_bump_model.update()
me_floor_model = bpy.data.meshes.new('floor_model')
me_floor_model.from_pydata([(-15.0, -15.0, 0.0), (15.0, -15.0, 0.0), (-15.0, 15.0, 0.0), (15.0, 15.0, 0.0)], [], [(0, 1, 3, 2)])
me_floor_model.materials.append(mat_material_005)
me_floor_model.use_remesh_preserve_volume = False
me_floor_model.use_remesh_preserve_attributes = False
me_floor_model.use_mirror_vertex_groups = False
me_floor_model.update()
me_ramp_model_002 = bpy.data.meshes.new('ramp_model.002')
me_ramp_model_002.from_pydata([(-0.871, -5.318, -0.08111), (-0.871, -5.318, 0.08111), (-0.871, 5.318, -0.08111), (-0.871, 5.318, 0.08111), (0.871, -5.318, -0.08111), (0.871, -5.318, 0.08111), (0.871, 5.318, -0.08111), (0.871, 5.318, 0.08111)], [], [(0, 1, 3, 2), (2, 3, 7, 6), (6, 7, 5, 4), (4, 5, 1, 0), (2, 6, 4, 0), (7, 3, 1, 5)])
me_ramp_model_002.materials.append(mat_material)
me_ramp_model_002.use_remesh_preserve_volume = False
me_ramp_model_002.use_remesh_preserve_attributes = False
me_ramp_model_002.use_mirror_vertex_groups = False
me_ramp_model_002.update()

# ---- objects
ob_sphere_model = bpy.data.objects.new('sphere_model', me_sphere)
ob_bump3_model = bpy.data.objects.new('bump3_model', me_bump3_moel)
ob_wall3_model = bpy.data.objects.new('wall3_model', me_wall3_model)
ob_wall2_model = bpy.data.objects.new('wall2_model', me_wall2_model)
ob_wall_model = bpy.data.objects.new('wall_model', me_wall_model)
ob_bump2_model = bpy.data.objects.new('bump2_model', me_bump2_model)
ob_bump_model = bpy.data.objects.new('bump_model', me_bump_model)
ob_floor_model = bpy.data.objects.new('floor_model', me_floor_model)
ob_sun = bpy.data.objects.new('Sun', light_sun)
ob_ramp_model = bpy.data.objects.new('ramp_model', me_ramp_model_002)

# ---- transforms, parenting, visibility, modifiers, constraints
ob_sphere_model.location = (0.7555, -12.76, 3.108)
ob_sphere_model.rotation_euler = (-31.42, -0.0, 0.0)
ob_sphere_model.lineart.crease_threshold = 0.0
ob_bump3_model.location = (4.55, -14.13, 1.506)
ob_bump3_model.rotation_euler = (-0.2077, 44.34, 1.129)
ob_bump3_model.lineart.crease_threshold = 0.0
ob_wall3_model.location = (11.72, -15.71, 0.6928)
ob_wall3_model.rotation_euler = (-69.63, -0.5637, 2.382e-05)
ob_wall3_model.lineart.crease_threshold = 0.0
ob_wall2_model.location = (2.21, -13.3, 1.034)
ob_wall2_model.rotation_euler = (69.5, -3.289, -0.3514)
ob_wall2_model.scale = (1.0, 1.0, 1.0)
ob_wall2_model.lineart.crease_threshold = 0.0
ob_wall_model.location = (-0.3722, -11.71, 0.778)
ob_wall_model.rotation_euler = (0.6634, -72.65, -1.182)
ob_wall_model.lineart.crease_threshold = 0.0
ob_bump2_model.location = (-0.4125, -3.766, -0.7226)
ob_bump2_model.rotation_euler = (-69.12, -0.0, 0.0)
ob_bump2_model.lineart.crease_threshold = 0.0
ob_bump_model.location = (-0.3961, -1.142, -0.5239)
ob_bump_model.rotation_euler = (-69.12, -0.0, 0.0)
ob_bump_model.lineart.crease_threshold = 0.0
ob_floor_model.location = (0.0, -6.437e-05, -0.5)
ob_floor_model.rotation_euler = (-69.12, -0.0, 0.0)
ob_floor_model.lineart.crease_threshold = 0.0
ob_sun.location = (1.914, 0.9084, 1.796)
ob_sun.rotation_euler = (-69.12, -0.0, 0.0)
ob_sun.lineart.crease_threshold = 0.0
ob_ramp_model.location = (-0.3985, -6.5, -0.3733)
ob_ramp_model.rotation_euler = (-69.12, -0.0, 0.0)
ob_ramp_model.lineart.crease_threshold = 0.0

# ---- collection membership
col_collection_1.objects.link(ob_sphere_model)
col_collection_1.objects.link(ob_bump3_model)
col_collection_1.objects.link(ob_wall3_model)
col_collection_1.objects.link(ob_wall2_model)
col_collection_1.objects.link(ob_wall_model)
col_collection_1.objects.link(ob_bump2_model)
col_collection_1.objects.link(ob_bump_model)
col_collection_1.objects.link(ob_floor_model)
col_collection_1.objects.link(ob_sun)
col_collection_1.objects.link(ob_ramp_model)

# ---- scene / render settings (as saved in the file)
scene.frame_start = 1; scene.frame_end = 250; scene.frame_set(0)
scene.render.engine = 'BLENDER_EEVEE_NEXT'
scene.render.resolution_percentage = 50
scene.render.dither_intensity = 0.0
scene.cycles.use_denoising = False
scene.cycles.samples = 10
scene.cycles.sampling_pattern = 'TABULATED_SOBOL'
scene.cycles.light_sampling_threshold = 0.0
scene.cycles.use_adaptive_sampling = False
scene.cycles.use_light_tree = False
scene.cycles.blur_glossy = 0.0
scene.cycles.volume_bounces = 1
scene.cycles.pixel_filter_type = 'GAUSSIAN'
scene.cycles.sample_clamp_indirect = 0.0
scene.view_settings.view_transform = 'Standard'
bpy.context.view_layer.update()

# ---- added for rendering (the .blend has no active camera): camera
cam_auto = bpy.data.cameras.new('AutoCamera')
cam_auto.lens = 50.0
cam_auto.sensor_width = 36.0
cam_auto.clip_end = 1000.0
ob_auto_camera = bpy.data.objects.new('AutoCamera', cam_auto)
scene.collection.objects.link(ob_auto_camera)
ob_auto_camera.location = (41.2301, -50.8016, 34.0754)
ob_auto_camera.rotation_euler = (1.09748, -7.21219e-08, 0.694738)
scene.camera = ob_auto_camera
bpy.context.view_layer.update()
